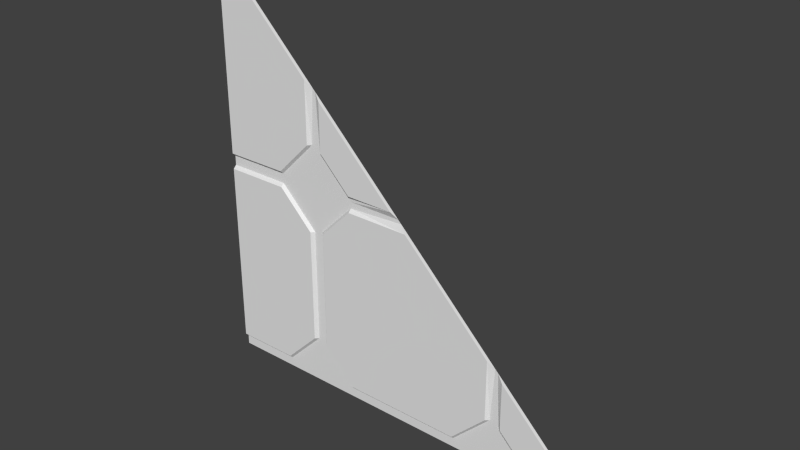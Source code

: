 # Source: stor1_7_slice45.blend  (saved by Blender 2.76.0; exported with 4.5.12 LTS)
import bpy
from mathutils import Matrix  # noqa: F401  (used for matrix-valued properties, if any)

bpy.ops.wm.read_factory_settings(use_empty=True)
scene = bpy.context.scene
scene.name = 'Scene'

# ---- collections
col_collection_1 = bpy.data.collections.new('Collection 1'); scene.collection.children.link(col_collection_1)

# ---- materials (node trees are filled in below, after node groups)
mat_stor1_7 = bpy.data.materials.new('stor1_7')
mat_stor1_7.alpha_threshold = 0.0
mat_stor1_7.use_transparent_shadow = False
mat_stor1_7.roughness = 0.5
mat_stor1_7.specular_intensity = 0.0

# ---- material node trees

# ---- world
world_world = bpy.data.worlds.new('World'); scene.world = world_world
world_world.color = (0.05088, 0.05088, 0.05088)
world_world.use_sun_shadow = False
world_world.sun_shadow_jitter_overblur = 0.0
world_world.cycles.sampling_method = 'MANUAL'
world_world.cycles.sample_map_resolution = 256

# ---- meshes
me_stor1_7 = bpy.data.meshes.new('stor1_7')
me_stor1_7.from_pydata([(-1.28, 1.28, 1.24), (-1.28, 1.28, 0.04), (-1.28, 1.26, 0.06), (-1.28, 1.26, -0.04), (-1.28, 1.28, -0.02), (-1.28, 1.26, 1.22), (-1.28, 1.28, -1.22), (-1.28, 1.26, -1.2), (-1.28, 1.28, -1.28), (1.28, 1.28, -1.28), (-1.28, 1.28, 1.28), (-1.28, 1.28, 0.0), (-1.28, 1.28, 0.02), (-1.28, 1.28, 1.26), (-1.28, 1.28, 1.24), (-1.28, 1.28, 0.04), (-1.28, 1.26, 0.06), (-1.28, 1.26, -0.04), (-1.28, 1.28, -0.02), (-1.28, 1.28, -1.24), (-0.88, 1.28, 0.0), (-0.88, 1.28, 0.02), (-0.88, 1.28, 0.04), (-0.88, 1.26, 0.06), (-0.88, 1.26, -0.04), (-0.88, 1.28, -0.02), (-0.88, 1.28, -1.24), (-0.36, 1.28, 0.0), (-0.36, 1.28, 0.02), (-0.36, 1.28, 0.04), (-0.36, 1.26, 0.06), (-0.36, 1.26, -0.04), (-0.36, 1.28, -0.02), (-0.36, 1.28, -1.24), (-1.28, 1.26, 1.22), (-0.62, 1.28, 0.28), (0.38, 1.28, -1.24), (0.9, 1.28, -1.24), (-0.62, 1.28, -0.98), (0.64, 1.28, -0.98), (-0.64, 1.28, -0.98), (-0.66, 1.26, -0.98), (0.6, 1.26, -0.98), (0.62, 1.28, -0.98), (-0.6, 1.28, -1.0), (0.66, 1.28, -1.0), (-0.58, 1.28, -1.0), (-0.56, 1.26, -1.0), (0.7, 1.26, -1.0), (0.68, 1.28, -1.0), (-0.64, 1.28, 0.28), (-0.66, 1.26, 0.28), (-0.56, 1.26, 0.26), (-0.58, 1.28, 0.26), (-0.6, 1.28, 0.26), (-0.62, 1.28, -0.26), (-0.64, 1.28, -0.26), (-0.66, 1.26, -0.26), (-0.6, 1.28, -0.24), (-0.58, 1.28, -0.24), (-0.56, 1.26, -0.24), (-1.28, 1.28, -1.22), (0.9, 1.26, -1.2), (-0.88, 1.28, -1.22), (-0.36, 1.28, -1.22), (0.38, 1.28, -1.22), (-0.88, 1.26, -1.2), (-0.36, 1.26, -1.2), (0.38, 1.26, -1.2), (-1.28, 1.26, -1.2), (-0.62, 1.28, -1.28), (-0.62, 1.28, 0.02), (0.64, 1.28, -1.28), (0.38, 1.28, -1.28), (-0.36, 1.28, -1.28), (-0.88, 1.28, -1.28), (0.9, 1.28, -1.28), (-0.66, 1.26, 0.66), (-2.98e-08, 1.28, 0.0), (-0.02, 1.28, 0.02), (0.64, 1.28, -0.64), (-0.56, 1.26, 0.56), (1.24, 1.28, -1.24), (-1.22, 1.26, 1.22), (-1.26, 1.28, 1.26), (-0.06, 1.26, 0.06), (0.04, 1.26, -0.04), (-0.6, 1.28, 0.6), (0.7, 1.26, -0.7), (0.66, 1.28, -0.66), (-0.62, 1.28, 0.62), (0.6, 1.26, -0.6), (1.2, 1.26, -1.2)], [], [(2, 5, 0, 1), (4, 6, 7, 3), (27, 32, 31, 86, 78), (67, 47, 46, 44, 33, 64), (62, 37, 82, 92), (23, 16, 15, 12, 21, 22), (55, 20, 25, 24, 57, 56), (34, 83, 84, 13, 14), (51, 23, 22, 21, 35, 50), (19, 26, 63, 66, 69, 61), (42, 43, 39, 80, 91), (38, 55, 56, 57, 41, 40), (36, 65, 68, 67, 64, 33), (17, 24, 25, 20, 11, 18), (58, 44, 46, 47, 60, 59), (9, 82, 37, 76), (30, 52, 53, 54, 28, 29), (51, 50, 35, 90, 77), (30, 85, 81, 52), (16, 23, 51, 77, 83, 34), (39, 43, 42, 68, 65, 36), (58, 59, 60, 31, 32, 27), (63, 26, 38, 40, 41, 66), (37, 62, 48, 49, 45), (57, 24, 17, 69, 66, 41), (70, 38, 26, 75), (55, 71, 21, 20), (21, 71, 35), (71, 28, 54, 35), (20, 21, 12, 11), (55, 58, 27, 28, 71), (35, 54, 87, 90), (39, 45, 89, 80), (72, 39, 36, 73), (73, 36, 33, 74), (74, 33, 44, 38, 70), (75, 26, 19, 8), (76, 37, 45, 39, 72), (38, 44, 58, 55), (28, 27, 78, 79), (91, 86, 31, 60, 47, 67, 68, 42), (84, 10, 13), (81, 87, 54, 53, 52), (92, 88, 48, 62), (88, 89, 45, 49, 48), (79, 85, 30, 29, 28), (90, 84, 83, 77), (81, 85, 79, 87), (86, 91, 80, 78), (92, 82, 89, 88)])
_uv = me_stor1_7.uv_layers.new(name='UVMap')
_uv.uv.foreach_set('vector', [0.4989, 0.5139, 0.6131, 0.5139, 0.615, 0.512, 0.4969, 0.512, 0.491, 0.512, 0.3728, 0.512, 0.3748, 0.5139, 0.489, 0.5139, 0.3594, 0.5, 0.3594, 0.4922, 0.3594, 0.4844, 0.5156, 0.4844, 0.5, 0.5, 0.3158, 0.0376, 0.2603, 0.0376, 0.2575, 0.03482, 0.2548, 0.03204, 0.3214, 0.03204, 0.3186, 0.03482, 0.8516, 0.03125, 0.8516, 0.01562, 0.9844, 0.01562, 0.9688, 0.03125, 0.1562, 0.5234, 0.0, 0.5234, 0.0, 0.5156, 0.0, 0.5078, 0.1562, 0.5078, 0.1562, 0.5156, 0.4182, 0.44, 0.3741, 0.44, 0.3758, 0.4383, 0.3775, 0.4366, 0.4148, 0.4366, 0.4165, 0.4383, 0.0, 0.9766, 0.02344, 0.9766, 0.007812, 0.9922, 0.0, 0.9922, 0.0, 0.9844, 0.1428, 0.5137, 0.11, 0.5137, 0.1086, 0.5122, 0.1071, 0.5107, 0.1458, 0.5107, 0.1443, 0.5122, 0.0, 0.01562, 0.1562, 0.01562, 0.1562, 0.02344, 0.1562, 0.03125, 0.0, 0.03125, 0.0, 0.02344, 0.7344, 0.1172, 0.7422, 0.1172, 0.75, 0.1172, 0.75, 0.25, 0.7344, 0.2656, 0.2578, 0.1172, 0.2578, 0.3984, 0.25, 0.3984, 0.2422, 0.3984, 0.2422, 0.1172, 0.25, 0.1172, 0.6484, 0.01562, 0.6484, 0.02344, 0.6484, 0.03125, 0.3594, 0.03125, 0.3594, 0.02344, 0.3594, 0.01562, 0.0, 0.4844, 0.1562, 0.4844, 0.1562, 0.4922, 0.1562, 0.5, 0.0, 0.5, 0.0, 0.4922, 0.2656, 0.4062, 0.2656, 0.1094, 0.2734, 0.1094, 0.2812, 0.1094, 0.2812, 0.4062, 0.2734, 0.4062, 1.0, 0.0, 0.9844, 0.01562, 0.8516, 0.01562, 0.8516, 0.0, 0.421, 0.515, 0.3792, 0.515, 0.3771, 0.5129, 0.375, 0.5108, 0.4251, 0.5108, 0.423, 0.5129, 0.2422, 0.6094, 0.25, 0.6094, 0.2578, 0.6094, 0.2578, 0.7422, 0.2422, 0.7578, 0.3594, 0.5234, 0.4766, 0.5234, 0.2812, 0.7188, 0.2812, 0.6016, 0.0, 0.5234, 0.1562, 0.5234, 0.2422, 0.6094, 0.2422, 0.7578, 0.02344, 0.9766, 0.0, 0.9766, 0.8113, 0.01525, 0.8058, 0.02077, 0.8003, 0.0263, 0.6788, 0.0263, 0.6732, 0.02077, 0.6677, 0.01525, 0.3692, 0.4367, 0.3723, 0.4336, 0.3754, 0.4306, 0.4372, 0.4306, 0.4403, 0.4336, 0.4434, 0.4367, 0.2011, 0.02994, 0.1983, 0.02716, 0.2705, 0.02716, 0.2677, 0.02994, 0.2649, 0.03271, 0.2038, 0.03271, 0.826, 0.01599, 0.815, 0.02704, 0.7045, 0.02704, 0.699, 0.02152, 0.6934, 0.01599, 0.2422, 0.3984, 0.1562, 0.4844, 0.0, 0.4844, 0.0, 0.03125, 0.1562, 0.03125, 0.2422, 0.1172, 0.2586, 0.01105, 0.2586, 0.1046, 0.1775, 0.02352, 0.1775, 0.01105, 0.2578, 0.4182, 0.2578, 0.5071, 0.1753, 0.5071, 0.1753, 0.5007, 0.1753, 0.5071, 0.2578, 0.5071, 0.2578, 0.5896, 0.2578, 0.5071, 0.3404, 0.5071, 0.2642, 0.5833, 0.2578, 0.5896, 0.1562, 0.5, 0.1562, 0.5078, 0.0, 0.5078, 0.0, 0.5, 0.2578, 0.4182, 0.2642, 0.4245, 0.3404, 0.5007, 0.3404, 0.5071, 0.2578, 0.5071, 0.2578, 0.6094, 0.2656, 0.6016, 0.2656, 0.7344, 0.2578, 0.7422, 0.75, 0.1172, 0.7578, 0.1094, 0.7578, 0.2422, 0.75, 0.25, 0.75, 0.01217, 0.75, 0.105, 0.6695, 0.02455, 0.6695, 0.01217, 0.6484, 0.0, 0.6484, 0.01562, 0.3594, 0.01562, 0.3594, 0.0, 0.3397, 0.01105, 0.3397, 0.02352, 0.2648, 0.09835, 0.2586, 0.1046, 0.2586, 0.01105, 0.1562, 0.0, 0.1562, 0.01562, 0.0, 0.01562, 0.0, 0.0, 0.8305, 0.01217, 0.8305, 0.02455, 0.7562, 0.09883, 0.75, 0.105, 0.75, 0.01217, 0.2578, 0.1172, 0.2656, 0.1094, 0.2656, 0.4062, 0.2578, 0.3984, 0.3594, 0.5078, 0.3594, 0.5, 0.5, 0.5, 0.4922, 0.5078, 0.7344, 0.2656, 0.5156, 0.4844, 0.3594, 0.4844, 0.2812, 0.4062, 0.2812, 0.1094, 0.3594, 0.03125, 0.6484, 0.03125, 0.7344, 0.1172, 0.007812, 0.9922, 0.0, 1.0, 0.0, 0.9922, 0.2812, 0.7188, 0.2656, 0.7344, 0.2656, 0.6016, 0.2734, 0.6016, 0.2812, 0.6016, 0.9688, 0.03125, 0.7734, 0.2266, 0.7734, 0.1094, 0.8516, 0.03125, 0.7734, 0.2266, 0.7578, 0.2422, 0.7578, 0.1094, 0.7656, 0.1094, 0.7734, 0.1094, 0.4922, 0.5078, 0.4766, 0.5234, 0.3594, 0.5234, 0.3594, 0.5156, 0.3594, 0.5078, 0.2578, 0.7422, 0.007812, 0.9922, 0.02344, 0.9766, 0.2422, 0.7578, 0.2812, 0.7188, 0.4766, 0.5234, 0.4922, 0.5078, 0.2656, 0.7344, 0.5156, 0.4844, 0.7344, 0.2656, 0.75, 0.25, 0.5, 0.5, 0.9688, 0.03125, 0.9844, 0.01562, 0.7578, 0.2422, 0.7734, 0.2266])
_ca = me_stor1_7.color_attributes.new('Col', 'BYTE_COLOR', 'CORNER')
_ca.data.foreach_set('color', [0.7379, 0.0, 0.0, 1.0, 0.7379, 0.0, 0.0, 1.0, 0.7379, 0.0, 0.0, 1.0, 0.7379, 0.0, 0.0, 1.0, 0.7379, 0.0, 0.0, 1.0, 0.7379, 0.0, 0.0, 1.0, 0.7379, 0.0, 0.0, 1.0, 0.7379, 0.0, 0.0, 1.0, 0.7379, 0.0, 0.0, 1.0, 0.7379, 0.0, 0.0, 1.0, 0.7379, 0.0, 0.0, 1.0, 0.7379, 0.0, 0.0, 1.0, 0.7379, 0.0, 0.0, 1.0, 0.7379, 0.0, 0.0, 1.0, 0.7379, 0.0, 0.0, 1.0, 0.7379, 0.0, 0.0, 1.0, 0.7379, 0.0, 0.0, 1.0, 0.7379, 0.0, 0.0, 1.0, 0.7379, 0.0, 0.0, 1.0, 0.7379, 0.0, 0.0, 1.0, 0.7379, 0.0, 0.0, 1.0, 0.7379, 0.0, 0.0, 1.0, 0.7379, 0.0, 0.0, 1.0, 0.7379, 0.0, 0.0, 1.0, 0.7379, 0.0, 0.0, 1.0, 0.7379, 0.0, 0.0, 1.0, 0.7379, 0.0, 0.0, 1.0, 0.7379, 0.0, 0.0, 1.0, 0.7379, 0.0, 0.0, 1.0, 0.7379, 0.0, 0.0, 1.0, 0.7379, 0.0, 0.0, 1.0, 0.7379, 0.0, 0.0, 1.0, 0.7379, 0.0, 0.0, 1.0, 0.7379, 0.0, 0.0, 1.0, 0.7379, 0.0, 0.0, 1.0, 0.7379, 0.0, 0.0, 1.0, 0.7379, 0.0, 0.0, 1.0, 0.7379, 0.0, 0.0, 1.0, 0.7379, 0.0, 0.0, 1.0, 0.7379, 0.0, 0.0, 1.0, 0.7379, 0.0, 0.0, 1.0, 0.7379, 0.0, 0.0, 1.0, 0.7379, 0.0, 0.0, 1.0, 0.7379, 0.0, 0.0, 1.0, 0.7379, 0.0, 0.0, 1.0, 0.7379, 0.0, 0.0, 1.0, 0.7379, 0.0, 0.0, 1.0, 0.7379, 0.0, 0.0, 1.0, 0.7379, 0.0, 0.0, 1.0, 0.7379, 0.0, 0.0, 1.0, 0.7379, 0.0, 0.0, 1.0, 0.7379, 0.0, 0.0, 1.0, 0.7379, 0.0, 0.0, 1.0, 0.7379, 0.0, 0.0, 1.0, 0.7379, 0.0, 0.0, 1.0, 0.7379, 0.0, 0.0, 1.0, 0.7379, 0.0, 0.0, 1.0, 0.7379, 0.0, 0.0, 1.0, 0.7379, 0.0, 0.0, 1.0, 0.7379, 0.0, 0.0, 1.0, 0.7379, 0.0, 0.0, 1.0, 0.7379, 0.0, 0.0, 1.0, 0.7379, 0.0, 0.0, 1.0, 0.7379, 0.0, 0.0, 1.0, 0.7379, 0.0, 0.0, 1.0, 0.7379, 0.0, 0.0, 1.0, 0.7379, 0.0, 0.0, 1.0, 0.7379, 0.0, 0.0, 1.0, 0.7379, 0.0, 0.0, 1.0, 0.7379, 0.0, 0.0, 1.0, 0.7379, 0.0, 0.0, 1.0, 0.7379, 0.0, 0.0, 1.0, 0.7379, 0.0, 0.0, 1.0, 0.7379, 0.0, 0.0, 1.0, 0.7379, 0.0, 0.0, 1.0, 0.7379, 0.0, 0.0, 1.0, 0.7379, 0.0, 0.0, 1.0, 0.7379, 0.0, 0.0, 1.0, 0.7379, 0.0, 0.0, 1.0, 0.7379, 0.0, 0.0, 1.0, 0.7379, 0.0, 0.0, 1.0, 0.7379, 0.0, 0.0, 1.0, 0.7379, 0.0, 0.0, 1.0, 0.7379, 0.0, 0.0, 1.0, 0.7379, 0.0, 0.0, 1.0, 0.7379, 0.0, 0.0, 1.0, 0.7379, 0.0, 0.0, 1.0, 0.7379, 0.0, 0.0, 1.0, 0.7379, 0.0, 0.0, 1.0, 0.7379, 0.0, 0.0, 1.0, 0.7379, 0.0, 0.0, 1.0, 0.7379, 0.0, 0.0, 1.0, 0.7379, 0.0, 0.0, 1.0, 0.7379, 0.0, 0.0, 1.0, 0.7379, 0.0, 0.0, 1.0, 0.7379, 0.0, 0.0, 1.0, 0.7379, 0.0, 0.0, 1.0, 0.7379, 0.0, 0.0, 1.0, 0.7379, 0.0, 0.0, 1.0, 0.7379, 0.0, 0.0, 1.0, 0.7379, 0.0, 0.0, 1.0, 0.7379, 0.0, 0.0, 1.0, 0.7379, 0.0, 0.0, 1.0, 0.7379, 0.0, 0.0, 1.0, 0.7379, 0.0, 0.0, 1.0, 0.7379, 0.0, 0.0, 1.0, 0.7379, 0.0, 0.0, 1.0, 0.7379, 0.0, 0.0, 1.0, 0.7379, 0.0, 0.0, 1.0, 0.7379, 0.0, 0.0, 1.0, 0.7379, 0.0, 0.0, 1.0, 0.7379, 0.0, 0.0, 1.0, 0.7379, 0.0, 0.0, 1.0, 0.7379, 0.0, 0.0, 1.0, 0.7379, 0.0, 0.0, 1.0, 0.7379, 0.0, 0.0, 1.0, 0.7379, 0.0, 0.0, 1.0, 0.7379, 0.0, 0.0, 1.0, 0.7379, 0.0, 0.0, 1.0, 0.7379, 0.0, 0.0, 1.0, 0.7379, 0.0, 0.0, 1.0, 0.7379, 0.0, 0.0, 1.0, 0.7379, 0.0, 0.0, 1.0, 0.7379, 0.0, 0.0, 1.0, 0.7379, 0.0, 0.0, 1.0, 0.7379, 0.0, 0.0, 1.0, 0.7379, 0.0, 0.0, 1.0, 0.7379, 0.0, 0.0, 1.0, 0.7379, 0.0, 0.0, 1.0, 0.7379, 0.0, 0.0, 1.0, 0.7379, 0.0, 0.0, 1.0, 0.7379, 0.0, 0.0, 1.0, 0.7379, 0.0, 0.0, 1.0, 0.7379, 0.0, 0.0, 1.0, 0.7379, 0.0, 0.0, 1.0, 0.7379, 0.0, 0.0, 1.0, 0.7379, 0.0, 0.0, 1.0, 0.7379, 0.0, 0.0, 1.0, 0.7379, 0.0, 0.0, 1.0, 0.7379, 0.0, 0.0, 1.0, 0.7379, 0.0, 0.0, 1.0, 0.7379, 0.0, 0.0, 1.0, 0.7379, 0.0, 0.0, 1.0, 0.7379, 0.0, 0.0, 1.0, 0.7379, 0.0, 0.0, 1.0, 0.7379, 0.0, 0.0, 1.0, 0.7379, 0.0, 0.0, 1.0, 0.7379, 0.0, 0.0, 1.0, 0.7379, 0.0, 0.0, 1.0, 0.7379, 0.0, 0.0, 1.0, 0.7379, 0.0, 0.0, 1.0, 0.7379, 0.0, 0.0, 1.0, 0.7379, 0.0, 0.0, 1.0, 0.7379, 0.0, 0.0, 1.0, 0.7379, 0.0, 0.0, 1.0, 0.7379, 0.0, 0.0, 1.0, 0.7379, 0.0, 0.0, 1.0, 0.7379, 0.0, 0.0, 1.0, 0.7379, 0.0, 0.0, 1.0, 0.7379, 0.0, 0.0, 1.0, 0.7379, 0.0, 0.0, 1.0, 0.7379, 0.0, 0.0, 1.0, 0.7379, 0.0, 0.0, 1.0, 0.7379, 0.0, 0.0, 1.0, 0.7379, 0.0, 0.0, 1.0, 0.7379, 0.0, 0.0, 1.0, 0.7379, 0.0, 0.0, 1.0, 0.7379, 0.0, 0.0, 1.0, 0.7379, 0.0, 0.0, 1.0, 0.7379, 0.0, 0.0, 1.0, 0.7379, 0.0, 0.0, 1.0, 0.7379, 0.0, 0.0, 1.0, 0.7379, 0.0, 0.0, 1.0, 0.7379, 0.0, 0.0, 1.0, 0.7379, 0.0, 0.0, 1.0, 0.7379, 0.0, 0.0, 1.0, 0.7379, 0.0, 0.0, 1.0, 0.7379, 0.0, 0.0, 1.0, 0.7379, 0.0, 0.0, 1.0, 0.7379, 0.0, 0.0, 1.0, 0.7379, 0.0, 0.0, 1.0, 0.7379, 0.0, 0.0, 1.0, 0.7379, 0.0, 0.0, 1.0, 0.7379, 0.0, 0.0, 1.0, 0.7379, 0.0, 0.0, 1.0, 0.7379, 0.0, 0.0, 1.0, 0.7379, 0.0, 0.0, 1.0, 0.7379, 0.0, 0.0, 1.0, 0.7379, 0.0, 0.0, 1.0, 0.7379, 0.0, 0.0, 1.0, 0.7379, 0.0, 0.0, 1.0, 0.7379, 0.0, 0.0, 1.0, 0.7379, 0.0, 0.0, 1.0, 0.7379, 0.0, 0.0, 1.0, 0.7379, 0.0, 0.0, 1.0, 0.7379, 0.0, 0.0, 1.0, 0.7379, 0.0, 0.0, 1.0, 0.7379, 0.0, 0.0, 1.0, 0.7379, 0.0, 0.0, 1.0, 0.7379, 0.0, 0.0, 1.0, 0.7379, 0.0, 0.0, 1.0, 0.7379, 0.0, 0.0, 1.0, 0.7379, 0.0, 0.0, 1.0, 0.7379, 0.0, 0.0, 1.0, 0.7379, 0.0, 0.0, 1.0, 0.7379, 0.0, 0.0, 1.0, 0.7379, 0.0, 0.0, 1.0, 0.7379, 0.0, 0.0, 1.0, 0.7379, 0.0, 0.0, 1.0, 0.7379, 0.0, 0.0, 1.0, 0.7379, 0.0, 0.0, 1.0, 0.7379, 0.0, 0.0, 1.0, 0.7379, 0.0, 0.0, 1.0, 0.7379, 0.0, 0.0, 1.0, 0.7379, 0.0, 0.0, 1.0, 0.7379, 0.0, 0.0, 1.0, 0.7379, 0.0, 0.0, 1.0, 0.7379, 0.0, 0.0, 1.0, 0.7379, 0.0, 0.0, 1.0, 0.7379, 0.0, 0.0, 1.0, 0.7379, 0.0, 0.0, 1.0, 0.7379, 0.0, 0.0, 1.0, 0.7379, 0.0, 0.0, 1.0, 0.7379, 0.0, 0.0, 1.0, 0.7379, 0.0, 0.0, 1.0, 0.7379, 0.0, 0.0, 1.0, 0.7379, 0.0, 0.0, 1.0, 0.7379, 0.0, 0.0, 1.0, 0.7379, 0.0, 0.0, 1.0, 0.7379, 0.0, 0.0, 1.0, 0.7379, 0.0, 0.0, 1.0, 0.7379, 0.0, 0.0, 1.0, 0.7379, 0.0, 0.0, 1.0, 0.7379, 0.0, 0.0, 1.0, 0.7379, 0.0, 0.0, 1.0, 0.7379, 0.0, 0.0, 1.0, 0.7379, 0.0, 0.0, 1.0, 0.7379, 0.0, 0.0, 1.0, 0.7379, 0.0, 0.0, 1.0, 0.7379, 0.0, 0.0, 1.0, 0.7379, 0.0, 0.0, 1.0, 0.7379, 0.0, 0.0, 1.0, 0.7379, 0.0, 0.0, 1.0])
me_stor1_7.materials.append(mat_stor1_7)
me_stor1_7.use_remesh_preserve_volume = False
me_stor1_7.use_remesh_preserve_attributes = False
me_stor1_7.use_mirror_vertex_groups = False
me_stor1_7.update()

# ---- objects
ob_stor1_7_slice45_mesh = bpy.data.objects.new('stor1_7_slice45_mesh', me_stor1_7)

# ---- transforms, parenting, visibility, modifiers, constraints
ob_stor1_7_slice45_mesh.location = (0.0, 0.0, 0.0)
ob_stor1_7_slice45_mesh.lineart.crease_threshold = 0.0

# ---- collection membership
col_collection_1.objects.link(ob_stor1_7_slice45_mesh)

# ---- scene / render settings (as saved in the file)
scene.frame_start = 1; scene.frame_end = 2; scene.frame_set(1)
scene.render.engine = 'BLENDER_EEVEE_NEXT'
scene.render.resolution_percentage = 50
scene.render.dither_intensity = 0.0
scene.cycles.use_denoising = False
scene.cycles.samples = 10
scene.cycles.sampling_pattern = 'TABULATED_SOBOL'
scene.cycles.light_sampling_threshold = 0.0
scene.cycles.use_adaptive_sampling = False
scene.cycles.use_light_tree = False
scene.cycles.blur_glossy = 0.0
scene.cycles.pixel_filter_type = 'GAUSSIAN'
scene.cycles.sample_clamp_indirect = 0.0
scene.view_settings.view_transform = 'Standard'
bpy.context.view_layer.update()

# ---- added for rendering (the .blend has no active camera and no usable light): camera, sun
cam_auto = bpy.data.cameras.new('AutoCamera')
cam_auto.lens = 50.0
cam_auto.sensor_width = 36.0
cam_auto.clip_end = 1000.0
ob_auto_camera = bpy.data.objects.new('AutoCamera', cam_auto)
scene.collection.objects.link(ob_auto_camera)
ob_auto_camera.location = (3.34972, -2.74967, 2.67978)
ob_auto_camera.rotation_euler = (1.09748, -7.21219e-08, 0.694738)
scene.camera = ob_auto_camera
light_auto_sun = bpy.data.lights.new('AutoSun', 'SUN')
light_auto_sun.energy = 3.0
light_auto_sun.angle = 0.0523599
ob_auto_sun = bpy.data.objects.new('AutoSun', light_auto_sun)
scene.collection.objects.link(ob_auto_sun)
ob_auto_sun.rotation_euler = (0.872665, 0.174533, 0.523599)
bpy.context.view_layer.update()
